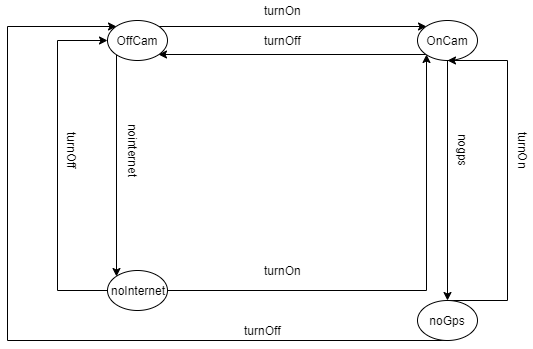

The diagram above was exported from draw.io. Its source (the exported page's mxGraphModel, read from the mxfile embedded in the PNG):
<mxGraphModel dx="868" dy="488" grid="1" gridSize="10" guides="1" tooltips="1" connect="1" arrows="1" fold="1" page="1" pageScale="1" pageWidth="1169" pageHeight="827" math="0" shadow="0">
  <root>
    <mxCell id="0" />
    <mxCell id="1" parent="0" />
    <mxCell id="2au9nWpbYs8wgqjVE4cR-6" style="edgeStyle=orthogonalEdgeStyle;rounded=0;orthogonalLoop=1;jettySize=auto;html=1;exitX=1;exitY=0;exitDx=0;exitDy=0;entryX=0;entryY=0;entryDx=0;entryDy=0;" edge="1" parent="1" source="2au9nWpbYs8wgqjVE4cR-1" target="2au9nWpbYs8wgqjVE4cR-2">
      <mxGeometry relative="1" as="geometry" />
    </mxCell>
    <mxCell id="2au9nWpbYs8wgqjVE4cR-9" style="edgeStyle=orthogonalEdgeStyle;rounded=0;orthogonalLoop=1;jettySize=auto;html=1;exitX=0;exitY=1;exitDx=0;exitDy=0;entryX=0;entryY=0;entryDx=0;entryDy=0;" edge="1" parent="1" source="2au9nWpbYs8wgqjVE4cR-1" target="2au9nWpbYs8wgqjVE4cR-3">
      <mxGeometry relative="1" as="geometry" />
    </mxCell>
    <mxCell id="2au9nWpbYs8wgqjVE4cR-1" value="OffCam" style="ellipse;whiteSpace=wrap;html=1;" vertex="1" parent="1">
      <mxGeometry x="270" y="60" width="60" height="40" as="geometry" />
    </mxCell>
    <mxCell id="2au9nWpbYs8wgqjVE4cR-7" style="edgeStyle=orthogonalEdgeStyle;rounded=0;orthogonalLoop=1;jettySize=auto;html=1;exitX=0;exitY=1;exitDx=0;exitDy=0;entryX=1;entryY=1;entryDx=0;entryDy=0;" edge="1" parent="1" source="2au9nWpbYs8wgqjVE4cR-2" target="2au9nWpbYs8wgqjVE4cR-1">
      <mxGeometry relative="1" as="geometry" />
    </mxCell>
    <mxCell id="2au9nWpbYs8wgqjVE4cR-23" style="edgeStyle=orthogonalEdgeStyle;rounded=0;orthogonalLoop=1;jettySize=auto;html=1;exitX=0.5;exitY=1;exitDx=0;exitDy=0;entryX=0.5;entryY=0;entryDx=0;entryDy=0;" edge="1" parent="1" source="2au9nWpbYs8wgqjVE4cR-2" target="2au9nWpbYs8wgqjVE4cR-4">
      <mxGeometry relative="1" as="geometry" />
    </mxCell>
    <mxCell id="2au9nWpbYs8wgqjVE4cR-2" value="OnCam" style="ellipse;whiteSpace=wrap;html=1;" vertex="1" parent="1">
      <mxGeometry x="580" y="60" width="60" height="40" as="geometry" />
    </mxCell>
    <mxCell id="2au9nWpbYs8wgqjVE4cR-13" style="edgeStyle=orthogonalEdgeStyle;rounded=0;orthogonalLoop=1;jettySize=auto;html=1;exitX=0;exitY=0.5;exitDx=0;exitDy=0;entryX=0;entryY=0.5;entryDx=0;entryDy=0;" edge="1" parent="1" source="2au9nWpbYs8wgqjVE4cR-3" target="2au9nWpbYs8wgqjVE4cR-1">
      <mxGeometry relative="1" as="geometry">
        <Array as="points">
          <mxPoint x="220" y="330" />
          <mxPoint x="220" y="80" />
        </Array>
      </mxGeometry>
    </mxCell>
    <mxCell id="2au9nWpbYs8wgqjVE4cR-25" style="edgeStyle=orthogonalEdgeStyle;rounded=0;orthogonalLoop=1;jettySize=auto;html=1;exitX=1;exitY=0.5;exitDx=0;exitDy=0;entryX=0;entryY=1;entryDx=0;entryDy=0;" edge="1" parent="1" source="2au9nWpbYs8wgqjVE4cR-3" target="2au9nWpbYs8wgqjVE4cR-2">
      <mxGeometry relative="1" as="geometry" />
    </mxCell>
    <mxCell id="2au9nWpbYs8wgqjVE4cR-3" value="noInternet" style="ellipse;whiteSpace=wrap;html=1;" vertex="1" parent="1">
      <mxGeometry x="270" y="310" width="60" height="40" as="geometry" />
    </mxCell>
    <mxCell id="2au9nWpbYs8wgqjVE4cR-12" style="edgeStyle=orthogonalEdgeStyle;rounded=0;orthogonalLoop=1;jettySize=auto;html=1;exitX=0.5;exitY=0;exitDx=0;exitDy=0;entryX=0.5;entryY=1;entryDx=0;entryDy=0;" edge="1" parent="1" source="2au9nWpbYs8wgqjVE4cR-4" target="2au9nWpbYs8wgqjVE4cR-2">
      <mxGeometry relative="1" as="geometry">
        <Array as="points">
          <mxPoint x="670" y="340" />
          <mxPoint x="670" y="100" />
        </Array>
      </mxGeometry>
    </mxCell>
    <mxCell id="2au9nWpbYs8wgqjVE4cR-14" style="edgeStyle=orthogonalEdgeStyle;rounded=0;orthogonalLoop=1;jettySize=auto;html=1;exitX=0.5;exitY=1;exitDx=0;exitDy=0;entryX=0;entryY=0;entryDx=0;entryDy=0;" edge="1" parent="1" source="2au9nWpbYs8wgqjVE4cR-4" target="2au9nWpbYs8wgqjVE4cR-1">
      <mxGeometry relative="1" as="geometry">
        <Array as="points">
          <mxPoint x="170" y="380" />
          <mxPoint x="170" y="66" />
        </Array>
      </mxGeometry>
    </mxCell>
    <mxCell id="2au9nWpbYs8wgqjVE4cR-4" value="&lt;span style=&quot;white-space: normal&quot;&gt;noGps&lt;/span&gt;" style="ellipse;whiteSpace=wrap;html=1;" vertex="1" parent="1">
      <mxGeometry x="580" y="340" width="60" height="40" as="geometry" />
    </mxCell>
    <mxCell id="2au9nWpbYs8wgqjVE4cR-15" value="turnOn" style="text;html=1;align=center;verticalAlign=middle;resizable=0;points=[];;autosize=1;" vertex="1" parent="1">
      <mxGeometry x="420" y="40" width="50" height="20" as="geometry" />
    </mxCell>
    <mxCell id="2au9nWpbYs8wgqjVE4cR-16" value="turnOn" style="text;html=1;align=center;verticalAlign=middle;resizable=0;points=[];;autosize=1;rotation=0;" vertex="1" parent="1">
      <mxGeometry x="420" y="300" width="50" height="20" as="geometry" />
    </mxCell>
    <mxCell id="2au9nWpbYs8wgqjVE4cR-17" value="turnOn" style="text;html=1;align=center;verticalAlign=middle;resizable=0;points=[];;autosize=1;rotation=90;" vertex="1" parent="1">
      <mxGeometry x="660" y="180" width="50" height="20" as="geometry" />
    </mxCell>
    <mxCell id="2au9nWpbYs8wgqjVE4cR-18" value="nogps" style="text;html=1;align=center;verticalAlign=middle;resizable=0;points=[];;autosize=1;rotation=90;" vertex="1" parent="1">
      <mxGeometry x="600" y="180" width="50" height="20" as="geometry" />
    </mxCell>
    <mxCell id="2au9nWpbYs8wgqjVE4cR-19" value="nointernet" style="text;html=1;align=center;verticalAlign=middle;resizable=0;points=[];;autosize=1;flipH=1;rotation=90;" vertex="1" parent="1">
      <mxGeometry x="260" y="180" width="70" height="20" as="geometry" />
    </mxCell>
    <mxCell id="2au9nWpbYs8wgqjVE4cR-20" value="turnOff" style="text;html=1;align=center;verticalAlign=middle;resizable=0;points=[];;autosize=1;" vertex="1" parent="1">
      <mxGeometry x="420" y="70" width="50" height="20" as="geometry" />
    </mxCell>
    <mxCell id="2au9nWpbYs8wgqjVE4cR-21" value="turnOff" style="text;html=1;align=center;verticalAlign=middle;resizable=0;points=[];;autosize=1;" vertex="1" parent="1">
      <mxGeometry x="400" y="360" width="50" height="20" as="geometry" />
    </mxCell>
    <mxCell id="2au9nWpbYs8wgqjVE4cR-22" value="turnOff" style="text;html=1;align=center;verticalAlign=middle;resizable=0;points=[];;autosize=1;rotation=90;" vertex="1" parent="1">
      <mxGeometry x="210" y="180" width="50" height="20" as="geometry" />
    </mxCell>
  </root>
</mxGraphModel>